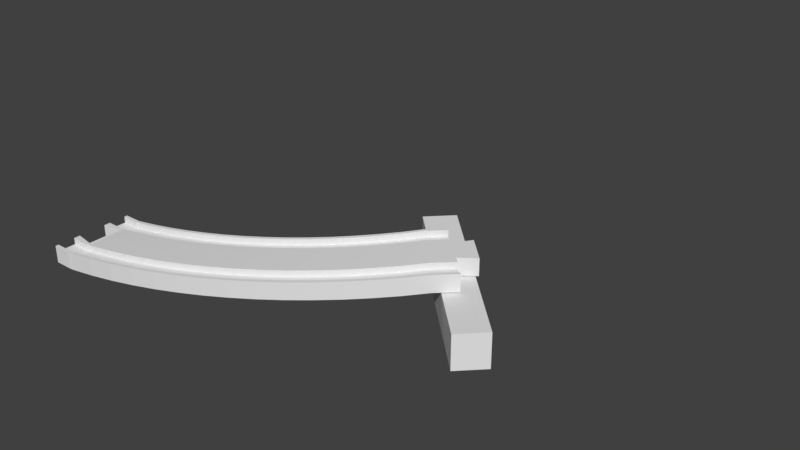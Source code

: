 # Source: slopecurveB_minus.blend  (saved by Blender 3.5.10; exported with 4.5.12 LTS)
import bpy
from mathutils import Matrix  # noqa: F401  (used for matrix-valued properties, if any)

bpy.ops.wm.read_factory_settings(use_empty=True)
scene = bpy.context.scene
scene.name = 'Scene'

# ---- collections
col_collection_1 = bpy.data.collections.new('Collection 1'); scene.collection.children.link(col_collection_1)

# ---- world
world_world = bpy.data.worlds.new('World'); scene.world = world_world
world_world.color = (0.05088, 0.05088, 0.05088)
world_world.use_sun_shadow = False
world_world.sun_shadow_jitter_overblur = 0.0
world_world.cycles.sampling_method = 'MANUAL'

# ---- meshes
me_circle_003 = bpy.data.meshes.new('Circle.003')
me_circle_003.from_pydata([(181.0, 24.37, -4.0), (181.0, 24.37, 12.0), (113.8, 91.55, -4.0), (113.8, 91.55, 12.0), (191.6, 34.98, -4.0), (191.6, 34.98, 12.0), (124.5, 102.2, -4.0), (124.5, 102.2, 12.0), (156.8, 42.99, 20.5), (164.9, 50.71, 20.5), (156.8, 42.99, 17.5), (79.17, -5.263, 8.05), (89.93, -1.112, 9.225), (100.5, 3.562, 10.4), (110.8, 8.748, 11.57), (120.8, 14.43, 12.75), (130.6, 20.6, 13.93), (140.0, 27.25, 15.1), (149.1, 34.34, 16.27), (157.8, 41.88, 17.5), (166.0, 49.65, 17.5), (66.36, 30.53, 8.05), (75.38, 34.01, 9.225), (84.22, 37.92, 10.4), (92.86, 42.27, 11.57), (101.3, 47.04, 12.75), (109.4, 52.21, 13.93), (117.3, 57.78, 15.1), (125.0, 63.73, 16.27), (132.3, 70.04, 17.5), (139.1, 76.53, 17.5), (78.66, -3.85, 8.05), (89.36, 0.2743, 9.225), (99.83, 4.919, 10.4), (110.1, 10.07, 11.57), (120.0, 15.72, 12.75), (129.7, 21.85, 13.93), (139.1, 28.45, 15.1), (148.1, 35.5, 16.27), (164.9, 50.71, 17.5), (75.97, 3.684, 8.05), (86.29, 7.668, 9.225), (96.41, 12.15, 10.4), (106.3, 17.13, 11.57), (115.9, 22.58, 12.75), (125.3, 28.51, 13.93), (134.3, 34.88, 15.1), (143.1, 41.69, 16.27), (151.4, 48.92, 17.5), (159.3, 56.37, 17.5), (69.56, 21.58, 8.05), (79.02, 25.23, 9.225), (88.29, 29.33, 10.4), (97.34, 33.89, 11.57), (106.2, 38.89, 12.75), (114.7, 44.31, 13.93), (123.0, 50.14, 15.1), (131.0, 56.38, 16.27), (138.7, 63.0, 17.5), (145.8, 69.81, 17.5), (66.87, 29.11, 8.05), (75.96, 32.62, 9.225), (84.86, 36.57, 10.4), (93.57, 40.95, 11.57), (102.0, 45.75, 12.75), (110.3, 50.96, 13.93), (118.2, 56.57, 15.1), (125.9, 62.57, 16.27), (133.3, 68.93, 17.5), (140.2, 75.47, 17.5), (78.66, -3.85, 11.05), (89.36, 0.2743, 12.23), (99.83, 4.919, 13.4), (110.1, 10.07, 14.57), (120.0, 15.72, 15.75), (129.7, 21.85, 16.92), (139.1, 28.45, 18.1), (148.1, 35.5, 19.27), (79.17, -5.263, 11.05), (89.93, -1.112, 12.23), (100.5, 3.562, 13.4), (110.8, 8.748, 14.57), (120.8, 14.43, 15.75), (130.6, 20.6, 16.92), (140.0, 27.25, 18.1), (149.1, 34.34, 19.27), (157.8, 41.88, 20.5), (166.0, 49.65, 20.5), (75.97, 3.684, 11.05), (86.29, 7.668, 12.23), (96.41, 12.15, 13.4), (106.3, 17.13, 14.57), (115.9, 22.58, 15.75), (125.3, 28.51, 16.92), (134.3, 34.88, 18.1), (143.1, 41.69, 19.27), (151.4, 48.92, 20.5), (159.3, 56.37, 20.5), (69.56, 21.58, 11.05), (79.02, 25.23, 12.23), (88.29, 29.33, 13.4), (97.34, 33.89, 14.57), (106.2, 38.89, 15.75), (114.7, 44.31, 16.92), (123.0, 50.14, 18.1), (131.0, 56.38, 19.27), (138.7, 63.0, 20.5), (145.8, 69.81, 20.5), (66.87, 29.11, 11.05), (75.96, 32.62, 12.23), (84.86, 36.57, 13.4), (93.57, 40.95, 14.57), (102.0, 45.75, 15.75), (110.3, 50.96, 16.92), (118.2, 56.57, 18.1), (125.9, 62.57, 19.27), (133.3, 68.93, 20.5), (140.2, 75.47, 20.5), (66.36, 30.53, 11.05), (75.38, 34.01, 12.23), (84.22, 37.92, 13.4), (92.86, 42.27, 14.57), (101.3, 47.04, 15.75), (109.4, 52.21, 16.92), (117.3, 57.78, 18.1), (125.0, 63.73, 19.27), (132.3, 70.04, 20.5), (139.1, 76.53, 20.5), (164.2, 64.15, 20.5), (153.3, 75.11, 20.5), (156.8, 58.85, 20.5), (148.0, 67.68, 20.5), (134.0, 77.74, -37.51), (0.25, -19.0, 1.0), (11.53, -18.72, 1.0), (23.03, -17.87, 2.175), (34.48, -16.46, 3.35), (45.85, -14.48, 4.525), (57.1, -11.96, 5.7), (68.22, -8.881, 6.875), (0.25, 19.01, 1.0), (9.665, 19.25, 1.0), (19.31, 19.96, 2.175), (28.9, 21.14, 3.35), (38.43, 22.8, 4.525), (47.86, 24.91, 5.7), (57.18, 27.49, 6.875), (0.25, -17.5, 1.0), (11.46, -17.22, 1.0), (22.89, -16.38, 2.175), (34.26, -14.97, 3.35), (45.55, -13.01, 4.525), (56.74, -10.5, 5.7), (67.78, -7.445, 6.875), (0.25, -9.497, 1.0), (11.06, -9.226, 1.0), (22.1, -8.411, 2.175), (33.09, -7.057, 3.35), (43.99, -5.164, 4.525), (54.79, -2.739, 5.7), (65.46, 0.2125, 6.875), (0.25, 9.509, 1.0), (10.13, 9.757, 1.0), (20.24, 10.5, 2.175), (30.3, 11.74, 3.35), (40.28, 13.48, 4.525), (50.17, 15.7, 5.7), (59.94, 18.4, 6.875), (0.25, 17.51, 1.0), (9.739, 17.75, 1.0), (19.45, 18.47, 2.175), (29.12, 19.66, 3.35), (38.72, 21.32, 4.525), (48.23, 23.46, 5.7), (57.62, 26.06, 6.875), (0.25, -17.5, 4.0), (11.46, -17.22, 4.0), (22.89, -16.38, 5.175), (34.26, -14.97, 6.35), (45.55, -13.01, 7.525), (56.74, -10.5, 8.7), (67.78, -7.445, 9.875), (0.25, -19.0, 4.0), (11.53, -18.72, 4.0), (23.03, -17.87, 5.175), (34.48, -16.46, 6.35), (45.85, -14.48, 7.525), (57.1, -11.96, 8.7), (68.22, -8.881, 9.875), (0.25, -9.497, 4.0), (11.06, -9.226, 4.0), (22.1, -8.411, 5.175), (33.09, -7.057, 6.35), (43.99, -5.164, 7.525), (54.79, -2.739, 8.7), (65.46, 0.2125, 9.875), (0.25, 9.509, 4.0), (10.13, 9.757, 4.0), (20.24, 10.5, 5.175), (30.3, 11.74, 6.35), (40.28, 13.48, 7.525), (50.17, 15.7, 8.7), (59.94, 18.4, 9.875), (0.25, 17.51, 4.0), (9.739, 17.75, 4.0), (19.45, 18.47, 5.175), (29.12, 19.66, 6.35), (38.72, 21.32, 7.525), (48.23, 23.46, 8.7), (57.62, 26.06, 9.875), (0.25, 19.01, 4.0), (9.665, 19.25, 4.0), (19.31, 19.96, 5.175), (28.9, 21.14, 6.35), (38.43, 22.8, 7.525), (47.86, 24.91, 8.7), (57.18, 27.49, 9.875), (9.0, -17.5, 1.0), (9.0, -19.0, 1.0), (9.0, -9.497, 1.0), (9.0, 9.509, 1.0), (9.0, 17.51, 1.0), (9.0, 19.01, 1.0), (9.0, -17.5, 4.0), (9.0, -19.0, 4.0), (9.0, -9.497, 4.0), (9.0, 9.509, 4.0), (9.0, 17.51, 4.0), (9.0, 19.01, 4.0), (9.25, 8.0, 4.0), (9.25, -8.0, 4.0), (0.25, -6.5, 4.0), (0.25, 6.5, 4.0), (192.5, 213.0, -37.51), (79.17, -5.263, 7.05), (89.93, -1.112, 8.225), (100.5, 3.562, 9.4), (110.8, 8.748, 10.57), (120.8, 14.43, 11.75), (130.6, 20.6, 12.93), (140.0, 27.25, 14.1), (149.1, 34.34, 15.27), (157.8, 41.88, 16.5), (166.0, 49.65, 16.5), (66.36, 30.53, 7.05), (75.38, 34.01, 8.225), (84.22, 37.92, 9.4), (92.86, 42.27, 10.57), (101.3, 47.04, 11.75), (109.4, 52.21, 12.93), (117.3, 57.78, 14.1), (125.0, 63.73, 15.27), (132.3, 70.04, 16.5), (139.1, 76.53, 16.5), (156.8, 42.99, 12.5), (164.9, 50.71, 12.5), (156.8, 42.99, 15.5), (79.17, -5.263, 6.05), (89.93, -1.112, 7.225), (100.5, 3.562, 8.4), (110.8, 8.748, 9.575), (120.8, 14.43, 10.75), (130.6, 20.6, 11.93), (140.0, 27.25, 13.1), (149.1, 34.34, 14.27), (157.8, 41.88, 15.5), (166.0, 49.65, 15.5), (66.36, 30.53, 6.05), (75.38, 34.01, 7.225), (84.22, 37.92, 8.4), (92.86, 42.27, 9.575), (101.3, 47.04, 10.75), (109.4, 52.21, 11.93), (117.3, 57.78, 13.1), (125.0, 63.73, 14.27), (132.3, 70.04, 15.5), (139.1, 76.53, 15.5), (78.66, -3.85, 6.05), (89.36, 0.2743, 7.225), (99.83, 4.919, 8.4), (110.1, 10.07, 9.575), (120.0, 15.72, 10.75), (129.7, 21.85, 11.93), (139.1, 28.45, 13.1), (148.1, 35.5, 14.27), (164.9, 50.71, 15.5), (75.97, 3.684, 6.05), (86.29, 7.668, 7.225), (96.41, 12.15, 8.4), (106.3, 17.13, 9.575), (115.9, 22.58, 10.75), (125.3, 28.51, 11.93), (134.3, 34.88, 13.1), (143.1, 41.69, 14.27), (151.4, 48.92, 15.5), (159.3, 56.37, 15.5), (69.56, 21.58, 6.05), (79.02, 25.23, 7.225), (88.29, 29.33, 8.4), (97.34, 33.89, 9.575), (106.2, 38.89, 10.75), (114.7, 44.31, 11.93), (123.0, 50.14, 13.1), (131.0, 56.38, 14.27), (138.7, 63.0, 15.5), (145.8, 69.81, 15.5), (66.87, 29.11, 6.05), (75.96, 32.62, 7.225), (84.86, 36.57, 8.4), (93.57, 40.95, 9.575), (102.0, 45.75, 10.75), (110.3, 50.96, 11.93), (118.2, 56.57, 13.1), (125.9, 62.57, 14.27), (133.3, 68.93, 15.5), (140.2, 75.47, 15.5), (78.66, -3.85, 3.05), (89.36, 0.2743, 4.225), (99.83, 4.919, 5.4), (110.1, 10.07, 6.575), (120.0, 15.72, 7.75), (129.7, 21.85, 8.925), (139.1, 28.45, 10.1), (148.1, 35.5, 11.27), (79.17, -5.263, 3.05), (89.93, -1.112, 4.225), (100.5, 3.562, 5.4), (110.8, 8.748, 6.575), (120.8, 14.43, 7.75), (130.6, 20.6, 8.925), (140.0, 27.25, 10.1), (149.1, 34.34, 11.27), (157.8, 41.88, 12.5), (166.0, 49.65, 12.5), (75.97, 3.684, 3.05), (86.29, 7.668, 4.225), (96.41, 12.15, 5.4), (106.3, 17.13, 6.575), (115.9, 22.58, 7.75), (125.3, 28.51, 8.925), (134.3, 34.88, 10.1), (143.1, 41.69, 11.27), (151.4, 48.92, 12.5), (159.3, 56.37, 12.5), (69.56, 21.58, 3.05), (79.02, 25.23, 4.225), (88.29, 29.33, 5.4), (97.34, 33.89, 6.575), (106.2, 38.89, 7.75), (114.7, 44.31, 8.925), (123.0, 50.14, 10.1), (131.0, 56.38, 11.27), (138.7, 63.0, 12.5), (145.8, 69.81, 12.5), (66.87, 29.11, 3.05), (75.96, 32.62, 4.225), (84.86, 36.57, 5.4), (93.57, 40.95, 6.575), (102.0, 45.75, 7.75), (110.3, 50.96, 8.925), (118.2, 56.57, 10.1), (125.9, 62.57, 11.27), (133.3, 68.93, 12.5), (140.2, 75.47, 12.5), (66.36, 30.53, 3.05), (75.38, 34.01, 4.225), (84.22, 37.92, 5.4), (92.86, 42.27, 6.575), (101.3, 47.04, 7.75), (109.4, 52.21, 8.925), (117.3, 57.78, 10.1), (125.0, 63.73, 11.27), (132.3, 70.04, 12.5), (139.1, 76.53, 12.5), (164.2, 64.15, 12.5), (153.3, 75.11, 12.5), (156.8, 58.85, 12.5), (148.0, 67.68, 12.5), (164.2, 64.15, 16.5), (153.3, 75.11, 16.5), (156.8, 58.85, 16.5), (148.0, 67.68, 16.5), (134.0, 77.74, 37.51), (0.25, -19.0, 0.0), (11.53, -18.72, 0.0), (23.03, -17.87, 1.175), (34.48, -16.46, 2.35), (45.85, -14.48, 3.525), (57.1, -11.96, 4.7), (68.22, -8.881, 5.875), (0.25, 19.01, 0.0), (9.665, 19.25, 0.0), (19.31, 19.96, 1.175), (28.9, 21.14, 2.35), (38.43, 22.8, 3.525), (47.86, 24.91, 4.7), (57.18, 27.49, 5.875), (0.25, -19.0, -1.0), (11.53, -18.72, -1.0), (23.03, -17.87, 0.175), (34.48, -16.46, 1.35), (45.85, -14.48, 2.525), (57.1, -11.96, 3.7), (68.22, -8.881, 4.875), (0.25, 19.01, -1.0), (9.665, 19.25, -1.0), (19.31, 19.96, 0.175), (28.9, 21.14, 1.35), (38.43, 22.8, 2.525), (47.86, 24.91, 3.7), (57.18, 27.49, 4.875), (0.25, -17.5, -1.0), (11.46, -17.22, -1.0), (22.89, -16.38, 0.175), (34.26, -14.97, 1.35), (45.55, -13.01, 2.525), (56.74, -10.5, 3.7), (67.78, -7.445, 4.875), (0.25, -9.497, -1.0), (11.06, -9.226, -1.0), (22.1, -8.411, 0.175), (33.09, -7.057, 1.35), (43.99, -5.164, 2.525), (54.79, -2.739, 3.7), (65.46, 0.2125, 4.875), (0.25, 9.509, -1.0), (10.13, 9.757, -1.0), (20.24, 10.5, 0.175), (30.3, 11.74, 1.35), (40.28, 13.48, 2.525), (50.17, 15.7, 3.7), (59.94, 18.4, 4.875), (0.25, 17.51, -1.0), (9.739, 17.75, -1.0), (19.45, 18.47, 0.175), (29.12, 19.66, 1.35), (38.72, 21.32, 2.525), (48.23, 23.46, 3.7), (57.62, 26.06, 4.875), (0.25, -17.5, -4.0), (11.46, -17.22, -4.0), (22.89, -16.38, -2.825), (34.26, -14.97, -1.65), (45.55, -13.01, -0.475), (56.74, -10.5, 0.7), (67.78, -7.445, 1.875), (0.25, -19.0, -4.0), (11.53, -18.72, -4.0), (23.03, -17.87, -2.825), (34.48, -16.46, -1.65), (45.85, -14.48, -0.475), (57.1, -11.96, 0.7), (68.22, -8.881, 1.875), (0.25, -9.497, -4.0), (11.06, -9.226, -4.0), (22.1, -8.411, -2.825), (33.09, -7.057, -1.65), (43.99, -5.164, -0.475), (54.79, -2.739, 0.7), (65.46, 0.2125, 1.875), (0.25, 9.509, -4.0), (10.13, 9.757, -4.0), (20.24, 10.5, -2.825), (30.3, 11.74, -1.65), (40.28, 13.48, -0.475), (50.17, 15.7, 0.7), (59.94, 18.4, 1.875), (0.25, 17.51, -4.0), (9.739, 17.75, -4.0), (19.45, 18.47, -2.825), (29.12, 19.66, -1.65), (38.72, 21.32, -0.475), (48.23, 23.46, 0.7), (57.62, 26.06, 1.875), (0.25, 19.01, -4.0), (9.665, 19.25, -4.0), (19.31, 19.96, -2.825), (28.9, 21.14, -1.65), (38.43, 22.8, -0.475), (47.86, 24.91, 0.7), (57.18, 27.49, 1.875), (9.0, -19.0, 0.0), (9.0, 19.01, 0.0), (9.0, -17.5, -1.0), (9.0, -19.0, -1.0), (9.0, -9.497, -1.0), (9.0, 9.509, -1.0), (9.0, 17.51, -1.0), (9.0, 19.01, -1.0), (9.0, -17.5, -4.0), (9.0, -19.0, -4.0), (9.0, -9.497, -4.0), (9.0, 9.509, -4.0), (9.0, 17.51, -4.0), (9.0, 19.01, -4.0), (9.25, 8.0, -4.0), (9.25, -8.0, -4.0), (0.25, -6.5, -4.0), (0.25, 6.5, -4.0), (9.25, 8.0, 0.0), (9.25, -8.0, 0.0), (0.25, -6.5, 0.0), (0.25, 6.5, 0.0), (192.5, 213.0, 37.51)], [], [(0, 1, 3, 2), (2, 3, 7, 6), (6, 7, 5, 4), (4, 5, 1, 0), (2, 6, 4, 0), (7, 3, 1, 5), (10, 38, 77, 8), (38, 37, 76, 77), (37, 36, 75, 76), (36, 35, 74, 75), (35, 34, 73, 74), (34, 33, 72, 73), (33, 32, 71, 72), (32, 31, 70, 71), (41, 40, 31, 32), (42, 41, 32, 33), (43, 42, 33, 34), (44, 43, 34, 35), (45, 44, 35, 36), (46, 45, 36, 37), (47, 46, 37, 38), (48, 47, 38, 10), (49, 48, 10, 39), (51, 50, 98, 99), (48, 49, 97, 96), (47, 48, 96, 95), (46, 47, 95, 94), (45, 46, 94, 93), (44, 45, 93, 92), (43, 44, 92, 91), (42, 43, 91, 90), (41, 42, 90, 89), (40, 41, 89, 88), (61, 60, 50, 51), (62, 61, 51, 52), (63, 62, 52, 53), (64, 63, 53, 54), (65, 64, 54, 55), (66, 65, 55, 56), (67, 66, 56, 57), (68, 67, 57, 58), (69, 68, 58, 59), (68, 69, 117, 116), (67, 68, 116, 115), (66, 67, 115, 114), (65, 66, 114, 113), (64, 65, 113, 112), (63, 64, 112, 111), (62, 63, 111, 110), (61, 62, 110, 109), (60, 61, 109, 108), (250, 249, 26, 27), (251, 250, 27, 28), (252, 251, 28, 29), (253, 252, 29, 30), (234, 235, 12, 11), (235, 236, 13, 12), (236, 237, 14, 13), (237, 238, 15, 14), (238, 239, 16, 15), (239, 240, 17, 16), (240, 241, 18, 17), (241, 242, 19, 18), (242, 243, 20, 19), (86, 87, 9, 8), (10, 8, 9, 39), (245, 244, 21, 22), (246, 245, 22, 23), (247, 246, 23, 24), (248, 247, 24, 25), (249, 248, 25, 26), (71, 70, 78, 79), (72, 71, 79, 80), (73, 72, 80, 81), (74, 73, 81, 82), (75, 74, 82, 83), (76, 75, 83, 84), (77, 76, 84, 85), (8, 77, 85, 86), (11, 12, 79, 78), (12, 13, 80, 79), (13, 14, 81, 80), (14, 15, 82, 81), (15, 16, 83, 82), (16, 17, 84, 83), (17, 18, 85, 84), (18, 19, 86, 85), (19, 20, 87, 86), (99, 98, 88, 89), (100, 99, 89, 90), (101, 100, 90, 91), (102, 101, 91, 92), (103, 102, 92, 93), (104, 103, 93, 94), (105, 104, 94, 95), (106, 105, 95, 96), (107, 106, 96, 97, 130, 131), (52, 51, 99, 100), (53, 52, 100, 101), (54, 53, 101, 102), (55, 54, 102, 103), (56, 55, 103, 104), (57, 56, 104, 105), (58, 57, 105, 106), (59, 58, 106, 107), (119, 118, 108, 109), (120, 119, 109, 110), (121, 120, 110, 111), (122, 121, 111, 112), (123, 122, 112, 113), (124, 123, 113, 114), (125, 124, 114, 115), (126, 125, 115, 116), (127, 126, 116, 117), (22, 21, 118, 119), (23, 22, 119, 120), (24, 23, 120, 121), (25, 24, 121, 122), (26, 25, 122, 123), (27, 26, 123, 124), (28, 27, 124, 125), (29, 28, 125, 126), (30, 29, 126, 127), (129, 131, 130, 128), (130, 380, 378, 128), (129, 379, 381, 131), (128, 378, 379, 129), (59, 107, 131, 381, 253, 30, 127, 117, 69), (39, 9, 87, 20, 243, 380, 130, 97, 49), (139, 11, 78, 188), (138, 139, 188, 187), (137, 138, 187, 186), (136, 137, 186, 185), (135, 136, 185, 184), (134, 135, 184, 183), (218, 134, 183, 224), (31, 153, 181, 70), (153, 152, 180, 181), (152, 151, 179, 180), (151, 150, 178, 179), (150, 149, 177, 178), (149, 148, 176, 177), (217, 147, 175, 223), (219, 154, 147, 217), (156, 155, 148, 149), (157, 156, 149, 150), (158, 157, 150, 151), (159, 158, 151, 152), (160, 159, 152, 153), (40, 160, 153, 31), (50, 167, 202, 98), (167, 166, 201, 202), (166, 165, 200, 201), (165, 164, 199, 200), (164, 163, 198, 199), (163, 162, 197, 198), (220, 161, 196, 226), (221, 168, 161, 220), (170, 169, 162, 163), (171, 170, 163, 164), (172, 171, 164, 165), (173, 172, 165, 166), (174, 173, 166, 167), (60, 174, 167, 50), (174, 60, 108, 209), (173, 174, 209, 208), (172, 173, 208, 207), (171, 172, 207, 206), (170, 171, 206, 205), (169, 170, 205, 204), (221, 169, 204, 227), (482, 390, 140, 222), (392, 391, 141, 142), (393, 392, 142, 143), (394, 393, 143, 144), (395, 394, 144, 145), (396, 395, 145, 146), (244, 396, 146, 21), (481, 384, 134, 218), (384, 385, 135, 134), (385, 386, 136, 135), (386, 387, 137, 136), (387, 388, 138, 137), (388, 389, 139, 138), (389, 234, 11, 139), (223, 175, 182, 224), (177, 176, 183, 184), (178, 177, 184, 185), (179, 178, 185, 186), (180, 179, 186, 187), (181, 180, 187, 188), (70, 181, 188, 78), (226, 196, 232, 229), (198, 197, 190, 191), (199, 198, 191, 192), (200, 199, 192, 193), (201, 200, 193, 194), (202, 201, 194, 195), (98, 202, 195, 88), (219, 155, 190, 225), (155, 156, 191, 190), (156, 157, 192, 191), (157, 158, 193, 192), (158, 159, 194, 193), (159, 160, 195, 194), (160, 40, 88, 195), (228, 210, 203, 227), (212, 211, 204, 205), (213, 212, 205, 206), (214, 213, 206, 207), (215, 214, 207, 208), (216, 215, 208, 209), (118, 216, 209, 108), (222, 140, 210, 228), (142, 141, 211, 212), (143, 142, 212, 213), (144, 143, 213, 214), (145, 144, 214, 215), (146, 145, 215, 216), (21, 146, 216, 118), (141, 222, 228, 211), (211, 228, 227, 204), (154, 219, 225, 189), (197, 226, 229, 230, 225, 190), (176, 223, 224, 183), (383, 481, 218, 133), (391, 482, 222, 141), (168, 221, 227, 203), (169, 221, 220, 162), (162, 220, 226, 197), (155, 219, 217, 148), (148, 217, 223, 176), (133, 218, 224, 182), (231, 230, 500, 501), (230, 231, 189, 225), (230, 229, 499, 500), (229, 232, 502, 499), (196, 161, 168, 203, 210, 140, 390, 502, 232), (133, 182, 175, 147, 154, 189, 231, 501, 383), (256, 254, 323, 284), (284, 323, 322, 283), (283, 322, 321, 282), (282, 321, 320, 281), (281, 320, 319, 280), (280, 319, 318, 279), (279, 318, 317, 278), (278, 317, 316, 277), (287, 278, 277, 286), (288, 279, 278, 287), (289, 280, 279, 288), (290, 281, 280, 289), (291, 282, 281, 290), (292, 283, 282, 291), (293, 284, 283, 292), (294, 256, 284, 293), (295, 285, 256, 294), (297, 345, 344, 296), (294, 342, 343, 295), (293, 341, 342, 294), (292, 340, 341, 293), (291, 339, 340, 292), (290, 338, 339, 291), (289, 337, 338, 290), (288, 336, 337, 289), (287, 335, 336, 288), (286, 334, 335, 287), (307, 297, 296, 306), (308, 298, 297, 307), (309, 299, 298, 308), (310, 300, 299, 309), (311, 301, 300, 310), (312, 302, 301, 311), (313, 303, 302, 312), (314, 304, 303, 313), (315, 305, 304, 314), (314, 362, 363, 315), (313, 361, 362, 314), (312, 360, 361, 313), (311, 359, 360, 312), (310, 358, 359, 311), (309, 357, 358, 310), (308, 356, 357, 309), (307, 355, 356, 308), (306, 354, 355, 307), (250, 273, 272, 249), (251, 274, 273, 250), (252, 275, 274, 251), (253, 276, 275, 252), (234, 257, 258, 235), (235, 258, 259, 236), (236, 259, 260, 237), (237, 260, 261, 238), (238, 261, 262, 239), (239, 262, 263, 240), (240, 263, 264, 241), (241, 264, 265, 242), (242, 265, 266, 243), (332, 254, 255, 333), (256, 285, 255, 254), (245, 268, 267, 244), (246, 269, 268, 245), (247, 270, 269, 246), (248, 271, 270, 247), (249, 272, 271, 248), (317, 325, 324, 316), (318, 326, 325, 317), (319, 327, 326, 318), (320, 328, 327, 319), (321, 329, 328, 320), (322, 330, 329, 321), (323, 331, 330, 322), (254, 332, 331, 323), (257, 324, 325, 258), (258, 325, 326, 259), (259, 326, 327, 260), (260, 327, 328, 261), (261, 328, 329, 262), (262, 329, 330, 263), (263, 330, 331, 264), (264, 331, 332, 265), (265, 332, 333, 266), (345, 335, 334, 344), (346, 336, 335, 345), (347, 337, 336, 346), (348, 338, 337, 347), (349, 339, 338, 348), (350, 340, 339, 349), (351, 341, 340, 350), (352, 342, 341, 351), (353, 377, 376, 343, 342, 352), (298, 346, 345, 297), (299, 347, 346, 298), (300, 348, 347, 299), (301, 349, 348, 300), (302, 350, 349, 301), (303, 351, 350, 302), (304, 352, 351, 303), (305, 353, 352, 304), (365, 355, 354, 364), (366, 356, 355, 365), (367, 357, 356, 366), (368, 358, 357, 367), (369, 359, 358, 368), (370, 360, 359, 369), (371, 361, 360, 370), (372, 362, 361, 371), (373, 363, 362, 372), (268, 365, 364, 267), (269, 366, 365, 268), (270, 367, 366, 269), (271, 368, 367, 270), (272, 369, 368, 271), (273, 370, 369, 272), (274, 371, 370, 273), (275, 372, 371, 274), (276, 373, 372, 275), (375, 374, 376, 377), (376, 374, 378, 380), (375, 377, 381, 379), (374, 375, 379, 378), (305, 315, 363, 373, 276, 253, 381, 377, 353), (285, 295, 343, 376, 380, 243, 266, 333, 255), (403, 452, 324, 257), (402, 451, 452, 403), (401, 450, 451, 402), (400, 449, 450, 401), (399, 448, 449, 400), (398, 447, 448, 399), (484, 490, 447, 398), (277, 316, 445, 417), (417, 445, 444, 416), (416, 444, 443, 415), (415, 443, 442, 414), (414, 442, 441, 413), (413, 441, 440, 412), (483, 489, 439, 411), (485, 483, 411, 418), (420, 413, 412, 419), (421, 414, 413, 420), (422, 415, 414, 421), (423, 416, 415, 422), (424, 417, 416, 423), (286, 277, 417, 424), (296, 344, 466, 431), (431, 466, 465, 430), (430, 465, 464, 429), (429, 464, 463, 428), (428, 463, 462, 427), (427, 462, 461, 426), (486, 492, 460, 425), (487, 486, 425, 432), (434, 427, 426, 433), (435, 428, 427, 434), (436, 429, 428, 435), (437, 430, 429, 436), (438, 431, 430, 437), (306, 296, 431, 438), (438, 473, 354, 306), (437, 472, 473, 438), (436, 471, 472, 437), (435, 470, 471, 436), (434, 469, 470, 435), (433, 468, 469, 434), (487, 493, 468, 433), (482, 488, 404, 390), (392, 406, 405, 391), (393, 407, 406, 392), (394, 408, 407, 393), (395, 409, 408, 394), (396, 410, 409, 395), (244, 267, 410, 396), (481, 484, 398, 384), (384, 398, 399, 385), (385, 399, 400, 386), (386, 400, 401, 387), (387, 401, 402, 388), (388, 402, 403, 389), (389, 403, 257, 234), (489, 490, 446, 439), (441, 448, 447, 440), (442, 449, 448, 441), (443, 450, 449, 442), (444, 451, 450, 443), (445, 452, 451, 444), (316, 324, 452, 445), (492, 495, 498, 460), (462, 455, 454, 461), (463, 456, 455, 462), (464, 457, 456, 463), (465, 458, 457, 464), (466, 459, 458, 465), (344, 334, 459, 466), (485, 491, 454, 419), (419, 454, 455, 420), (420, 455, 456, 421), (421, 456, 457, 422), (422, 457, 458, 423), (423, 458, 459, 424), (424, 459, 334, 286), (494, 493, 467, 474), (476, 469, 468, 475), (477, 470, 469, 476), (478, 471, 470, 477), (479, 472, 471, 478), (480, 473, 472, 479), (364, 354, 473, 480), (488, 494, 474, 404), (406, 476, 475, 405), (407, 477, 476, 406), (408, 478, 477, 407), (409, 479, 478, 408), (410, 480, 479, 409), (267, 364, 480, 410), (405, 475, 494, 488), (475, 468, 493, 494), (418, 453, 491, 485), (461, 454, 491, 496, 495, 492), (440, 447, 490, 489), (383, 397, 484, 481), (391, 405, 488, 482), (432, 467, 493, 487), (433, 426, 486, 487), (426, 461, 492, 486), (419, 412, 483, 485), (412, 440, 489, 483), (397, 446, 490, 484), (497, 501, 500, 496), (496, 491, 453, 497), (496, 500, 499, 495), (495, 499, 502, 498), (460, 498, 502, 390, 404, 474, 467, 432, 425), (397, 383, 501, 497, 453, 418, 411, 439, 446)])
me_circle_003.use_remesh_preserve_volume = False
me_circle_003.use_remesh_preserve_attributes = False
me_circle_003.use_mirror_vertex_groups = False
me_circle_003.update()

# ---- objects
ob_slopecurveb_minus = bpy.data.objects.new('slopecurveB_minus', me_circle_003)

# ---- transforms, parenting, visibility, modifiers, constraints
ob_slopecurveb_minus.location = (0.0, 0.0, 0.0)
ob_slopecurveb_minus.lineart.crease_threshold = 0.0

# ---- collection membership
col_collection_1.objects.link(ob_slopecurveb_minus)

# ---- scene / render settings (as saved in the file)
scene.frame_start = 1; scene.frame_end = 250; scene.frame_set(3)
scene.render.engine = 'BLENDER_EEVEE_NEXT'
scene.render.resolution_percentage = 50
scene.render.dither_intensity = 0.0
scene.cycles.use_denoising = False
scene.cycles.samples = 128
scene.cycles.sampling_pattern = 'TABULATED_SOBOL'
scene.cycles.light_sampling_threshold = 0.0
scene.cycles.use_adaptive_sampling = False
scene.cycles.use_light_tree = False
scene.cycles.blur_glossy = 0.0
scene.cycles.sample_clamp_indirect = 0.0
scene.view_settings.view_transform = 'Standard'
scene.unit_settings.scale_length = 0.001
bpy.context.view_layer.update()

# ---- added for rendering (the .blend has no active camera and no usable light): camera, sun
cam_auto = bpy.data.cameras.new('AutoCamera')
cam_auto.lens = 50.0
cam_auto.sensor_width = 36.0
cam_auto.clip_end = 5041.84
ob_auto_camera = bpy.data.objects.new('AutoCamera', cam_auto)
scene.collection.objects.link(ob_auto_camera)
ob_auto_camera.location = (383.667, -247.748, 229.828)
ob_auto_camera.rotation_euler = (1.09748, -7.21219e-08, 0.694738)
scene.camera = ob_auto_camera
light_auto_sun = bpy.data.lights.new('AutoSun', 'SUN')
light_auto_sun.energy = 3.0
light_auto_sun.angle = 0.0523599
ob_auto_sun = bpy.data.objects.new('AutoSun', light_auto_sun)
scene.collection.objects.link(ob_auto_sun)
ob_auto_sun.rotation_euler = (0.872665, 0.174533, 0.523599)
bpy.context.view_layer.update()
